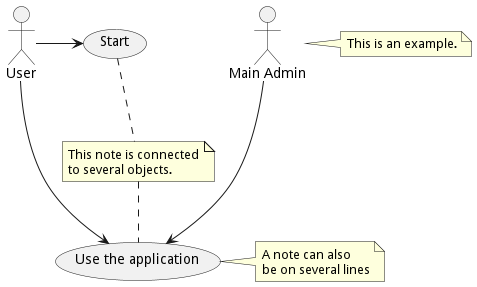

The diagram above was rendered by PlantUML. Its source (embedded in the PNG):
@startuml
:Main Admin: as Admin
(Use the application) as (Use)
User -> (Start)
User --> (Use)
Admin ---> (Use)
note right of Admin : This is an example.
note right of (Use)
	A note can also
	be on several lines
end note
note "This note is connected\nto several objects." as N2
(Start) .. N2
N2 .. (Use)
@enduml